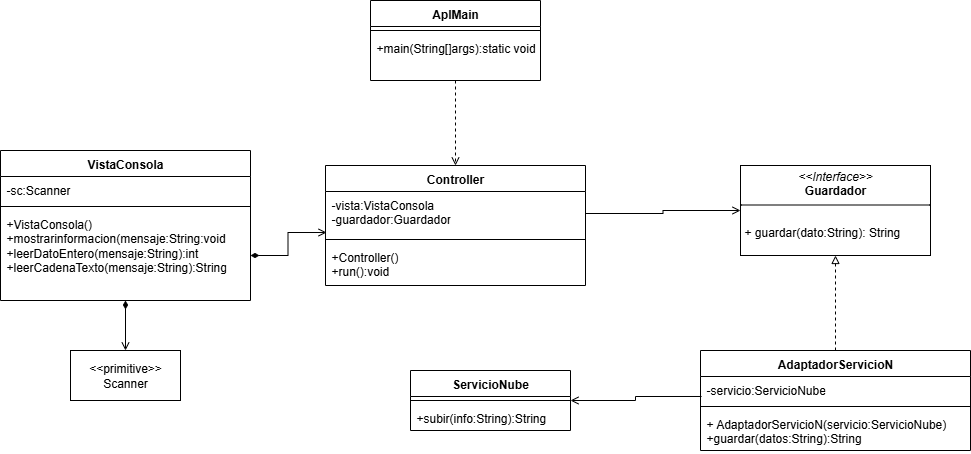

The diagram above was exported from draw.io. Its source (the exported page's mxGraphModel, read from the mxfile embedded in the PNG):
<mxGraphModel dx="1936" dy="432" grid="1" gridSize="10" guides="1" tooltips="1" connect="1" arrows="1" fold="1" page="1" pageScale="1" pageWidth="827" pageHeight="1169" math="0" shadow="0">
  <root>
    <mxCell id="0" />
    <mxCell id="1" parent="0" />
    <mxCell id="EL7_9J4QhEi8rogQnG1B-29" style="edgeStyle=orthogonalEdgeStyle;rounded=0;orthogonalLoop=1;jettySize=auto;html=1;entryX=0.5;entryY=1;entryDx=0;entryDy=0;endArrow=block;endFill=0;dashed=1;" parent="1" source="EL7_9J4QhEi8rogQnG1B-9" target="EL7_9J4QhEi8rogQnG1B-13" edge="1">
      <mxGeometry relative="1" as="geometry" />
    </mxCell>
    <mxCell id="EL7_9J4QhEi8rogQnG1B-9" value="AdaptadorServicioN" style="swimlane;fontStyle=1;align=center;verticalAlign=top;childLayout=stackLayout;horizontal=1;startSize=26;horizontalStack=0;resizeParent=1;resizeParentMax=0;resizeLast=0;collapsible=1;marginBottom=0;whiteSpace=wrap;html=1;" parent="1" vertex="1">
      <mxGeometry x="260" y="390" width="270" height="100" as="geometry" />
    </mxCell>
    <mxCell id="EL7_9J4QhEi8rogQnG1B-10" value="-servicio:ServicioNube" style="text;strokeColor=none;fillColor=none;align=left;verticalAlign=top;spacingLeft=4;spacingRight=4;overflow=hidden;rotatable=0;points=[[0,0.5],[1,0.5]];portConstraint=eastwest;whiteSpace=wrap;html=1;" parent="EL7_9J4QhEi8rogQnG1B-9" vertex="1">
      <mxGeometry y="26" width="270" height="26" as="geometry" />
    </mxCell>
    <mxCell id="EL7_9J4QhEi8rogQnG1B-11" value="" style="line;strokeWidth=1;fillColor=none;align=left;verticalAlign=middle;spacingTop=-1;spacingLeft=3;spacingRight=3;rotatable=0;labelPosition=right;points=[];portConstraint=eastwest;strokeColor=inherit;" parent="EL7_9J4QhEi8rogQnG1B-9" vertex="1">
      <mxGeometry y="52" width="270" height="8" as="geometry" />
    </mxCell>
    <mxCell id="EL7_9J4QhEi8rogQnG1B-12" value="+ AdaptadorServicioN(servicio:ServicioNube)&lt;div&gt;+guardar(datos:String):String&lt;/div&gt;" style="text;strokeColor=none;fillColor=none;align=left;verticalAlign=top;spacingLeft=4;spacingRight=4;overflow=hidden;rotatable=0;points=[[0,0.5],[1,0.5]];portConstraint=eastwest;whiteSpace=wrap;html=1;" parent="EL7_9J4QhEi8rogQnG1B-9" vertex="1">
      <mxGeometry y="60" width="270" height="40" as="geometry" />
    </mxCell>
    <mxCell id="EL7_9J4QhEi8rogQnG1B-13" value="&lt;p style=&quot;margin:0px;margin-top:4px;text-align:center;&quot;&gt;&lt;i&gt;&amp;lt;&amp;lt;Interface&amp;gt;&amp;gt;&lt;/i&gt;&lt;br&gt;&lt;b&gt;Guardador&lt;/b&gt;&lt;/p&gt;&lt;hr size=&quot;1&quot; style=&quot;border-style:solid;&quot;&gt;&lt;p style=&quot;margin:0px;margin-left:4px;&quot;&gt;&lt;br&gt;&lt;/p&gt;&lt;p style=&quot;margin:0px;margin-left:4px;&quot;&gt;+ guardar(dato:String): String&lt;br&gt;&lt;/p&gt;" style="verticalAlign=top;align=left;overflow=fill;html=1;whiteSpace=wrap;" parent="1" vertex="1">
      <mxGeometry x="300" y="205" width="190" height="90" as="geometry" />
    </mxCell>
    <mxCell id="EL7_9J4QhEi8rogQnG1B-14" value="ServicioNube" style="swimlane;fontStyle=1;align=center;verticalAlign=top;childLayout=stackLayout;horizontal=1;startSize=26;horizontalStack=0;resizeParent=1;resizeParentMax=0;resizeLast=0;collapsible=1;marginBottom=0;whiteSpace=wrap;html=1;" parent="1" vertex="1">
      <mxGeometry x="-30" y="410" width="160" height="60" as="geometry" />
    </mxCell>
    <mxCell id="EL7_9J4QhEi8rogQnG1B-16" value="" style="line;strokeWidth=1;fillColor=none;align=left;verticalAlign=middle;spacingTop=-1;spacingLeft=3;spacingRight=3;rotatable=0;labelPosition=right;points=[];portConstraint=eastwest;strokeColor=inherit;" parent="EL7_9J4QhEi8rogQnG1B-14" vertex="1">
      <mxGeometry y="26" width="160" height="8" as="geometry" />
    </mxCell>
    <mxCell id="EL7_9J4QhEi8rogQnG1B-17" value="+subir(info:String):String" style="text;strokeColor=none;fillColor=none;align=left;verticalAlign=top;spacingLeft=4;spacingRight=4;overflow=hidden;rotatable=0;points=[[0,0.5],[1,0.5]];portConstraint=eastwest;whiteSpace=wrap;html=1;" parent="EL7_9J4QhEi8rogQnG1B-14" vertex="1">
      <mxGeometry y="34" width="160" height="26" as="geometry" />
    </mxCell>
    <mxCell id="EL7_9J4QhEi8rogQnG1B-18" value="Controller" style="swimlane;fontStyle=1;align=center;verticalAlign=top;childLayout=stackLayout;horizontal=1;startSize=26;horizontalStack=0;resizeParent=1;resizeParentMax=0;resizeLast=0;collapsible=1;marginBottom=0;whiteSpace=wrap;html=1;" parent="1" vertex="1">
      <mxGeometry x="-115" y="205" width="260" height="120" as="geometry" />
    </mxCell>
    <mxCell id="EL7_9J4QhEi8rogQnG1B-19" value="-vista:VistaConsola&lt;div&gt;-guardador:Guardador&lt;/div&gt;" style="text;strokeColor=none;fillColor=none;align=left;verticalAlign=top;spacingLeft=4;spacingRight=4;overflow=hidden;rotatable=0;points=[[0,0.5],[1,0.5]];portConstraint=eastwest;whiteSpace=wrap;html=1;" parent="EL7_9J4QhEi8rogQnG1B-18" vertex="1">
      <mxGeometry y="26" width="260" height="44" as="geometry" />
    </mxCell>
    <mxCell id="EL7_9J4QhEi8rogQnG1B-20" value="" style="line;strokeWidth=1;fillColor=none;align=left;verticalAlign=middle;spacingTop=-1;spacingLeft=3;spacingRight=3;rotatable=0;labelPosition=right;points=[];portConstraint=eastwest;strokeColor=inherit;" parent="EL7_9J4QhEi8rogQnG1B-18" vertex="1">
      <mxGeometry y="70" width="260" height="8" as="geometry" />
    </mxCell>
    <mxCell id="EL7_9J4QhEi8rogQnG1B-21" value="+Controller()&lt;div&gt;+run():void&lt;/div&gt;" style="text;strokeColor=none;fillColor=none;align=left;verticalAlign=top;spacingLeft=4;spacingRight=4;overflow=hidden;rotatable=0;points=[[0,0.5],[1,0.5]];portConstraint=eastwest;whiteSpace=wrap;html=1;" parent="EL7_9J4QhEi8rogQnG1B-18" vertex="1">
      <mxGeometry y="78" width="260" height="42" as="geometry" />
    </mxCell>
    <mxCell id="EL7_9J4QhEi8rogQnG1B-22" style="edgeStyle=orthogonalEdgeStyle;rounded=0;orthogonalLoop=1;jettySize=auto;html=1;entryX=0.5;entryY=0;entryDx=0;entryDy=0;endArrow=open;endFill=0;startArrow=diamondThin;startFill=1;" parent="1" source="EL7_9J4QhEi8rogQnG1B-23" target="EL7_9J4QhEi8rogQnG1B-27" edge="1">
      <mxGeometry relative="1" as="geometry" />
    </mxCell>
    <mxCell id="EL7_9J4QhEi8rogQnG1B-23" value="VistaConsola" style="swimlane;fontStyle=1;align=center;verticalAlign=top;childLayout=stackLayout;horizontal=1;startSize=26;horizontalStack=0;resizeParent=1;resizeParentMax=0;resizeLast=0;collapsible=1;marginBottom=0;whiteSpace=wrap;html=1;" parent="1" vertex="1">
      <mxGeometry x="-440" y="190" width="250" height="150" as="geometry" />
    </mxCell>
    <mxCell id="EL7_9J4QhEi8rogQnG1B-24" value="-sc:Scanner" style="text;strokeColor=none;fillColor=none;align=left;verticalAlign=top;spacingLeft=4;spacingRight=4;overflow=hidden;rotatable=0;points=[[0,0.5],[1,0.5]];portConstraint=eastwest;whiteSpace=wrap;html=1;" parent="EL7_9J4QhEi8rogQnG1B-23" vertex="1">
      <mxGeometry y="26" width="250" height="26" as="geometry" />
    </mxCell>
    <mxCell id="EL7_9J4QhEi8rogQnG1B-25" value="" style="line;strokeWidth=1;fillColor=none;align=left;verticalAlign=middle;spacingTop=-1;spacingLeft=3;spacingRight=3;rotatable=0;labelPosition=right;points=[];portConstraint=eastwest;strokeColor=inherit;" parent="EL7_9J4QhEi8rogQnG1B-23" vertex="1">
      <mxGeometry y="52" width="250" height="8" as="geometry" />
    </mxCell>
    <mxCell id="EL7_9J4QhEi8rogQnG1B-26" value="+VistaConsola()&lt;div&gt;+mostrarinformacion(mensaje:String:void&lt;/div&gt;&lt;div&gt;+leerDatoEntero(mensaje:String):int&lt;/div&gt;&lt;div&gt;+leerCadenaTexto(mensaje:String):String&lt;/div&gt;" style="text;strokeColor=none;fillColor=none;align=left;verticalAlign=top;spacingLeft=4;spacingRight=4;overflow=hidden;rotatable=0;points=[[0,0.5],[1,0.5]];portConstraint=eastwest;whiteSpace=wrap;html=1;" parent="EL7_9J4QhEi8rogQnG1B-23" vertex="1">
      <mxGeometry y="60" width="250" height="90" as="geometry" />
    </mxCell>
    <mxCell id="EL7_9J4QhEi8rogQnG1B-27" value="&amp;lt;&amp;lt;primitive&amp;gt;&amp;gt;&lt;div&gt;Scanner&lt;/div&gt;" style="html=1;whiteSpace=wrap;" parent="1" vertex="1">
      <mxGeometry x="-370" y="390" width="110" height="50" as="geometry" />
    </mxCell>
    <mxCell id="EL7_9J4QhEi8rogQnG1B-28" style="edgeStyle=orthogonalEdgeStyle;rounded=0;orthogonalLoop=1;jettySize=auto;html=1;entryX=0.004;entryY=0.932;entryDx=0;entryDy=0;entryPerimeter=0;endArrow=open;endFill=0;startArrow=diamondThin;startFill=1;" parent="1" source="EL7_9J4QhEi8rogQnG1B-26" target="EL7_9J4QhEi8rogQnG1B-19" edge="1">
      <mxGeometry relative="1" as="geometry" />
    </mxCell>
    <mxCell id="EL7_9J4QhEi8rogQnG1B-31" style="edgeStyle=orthogonalEdgeStyle;rounded=0;orthogonalLoop=1;jettySize=auto;html=1;entryX=0.004;entryY=0.769;entryDx=0;entryDy=0;entryPerimeter=0;startArrow=open;startFill=0;endArrow=none;endFill=0;" parent="1" source="EL7_9J4QhEi8rogQnG1B-14" target="EL7_9J4QhEi8rogQnG1B-10" edge="1">
      <mxGeometry relative="1" as="geometry" />
    </mxCell>
    <mxCell id="EL7_9J4QhEi8rogQnG1B-32" style="edgeStyle=orthogonalEdgeStyle;rounded=0;orthogonalLoop=1;jettySize=auto;html=1;entryX=0;entryY=0.5;entryDx=0;entryDy=0;endArrow=open;endFill=0;" parent="1" source="EL7_9J4QhEi8rogQnG1B-19" target="EL7_9J4QhEi8rogQnG1B-13" edge="1">
      <mxGeometry relative="1" as="geometry" />
    </mxCell>
    <mxCell id="Dy9z6hWeJDjxvqJ_YyTG-5" style="edgeStyle=orthogonalEdgeStyle;rounded=0;orthogonalLoop=1;jettySize=auto;html=1;dashed=1;endArrow=open;endFill=0;" edge="1" parent="1" source="Dy9z6hWeJDjxvqJ_YyTG-1" target="EL7_9J4QhEi8rogQnG1B-18">
      <mxGeometry relative="1" as="geometry" />
    </mxCell>
    <mxCell id="Dy9z6hWeJDjxvqJ_YyTG-1" value="AplMain" style="swimlane;fontStyle=1;align=center;verticalAlign=top;childLayout=stackLayout;horizontal=1;startSize=26;horizontalStack=0;resizeParent=1;resizeParentMax=0;resizeLast=0;collapsible=1;marginBottom=0;whiteSpace=wrap;html=1;" vertex="1" parent="1">
      <mxGeometry x="-70" y="40" width="170" height="80" as="geometry" />
    </mxCell>
    <mxCell id="Dy9z6hWeJDjxvqJ_YyTG-2" value="" style="line;strokeWidth=1;fillColor=none;align=left;verticalAlign=middle;spacingTop=-1;spacingLeft=3;spacingRight=3;rotatable=0;labelPosition=right;points=[];portConstraint=eastwest;strokeColor=inherit;" vertex="1" parent="Dy9z6hWeJDjxvqJ_YyTG-1">
      <mxGeometry y="26" width="170" height="8" as="geometry" />
    </mxCell>
    <mxCell id="Dy9z6hWeJDjxvqJ_YyTG-3" value="+main(String[]args):static void" style="text;strokeColor=none;fillColor=none;align=left;verticalAlign=top;spacingLeft=4;spacingRight=4;overflow=hidden;rotatable=0;points=[[0,0.5],[1,0.5]];portConstraint=eastwest;whiteSpace=wrap;html=1;" vertex="1" parent="Dy9z6hWeJDjxvqJ_YyTG-1">
      <mxGeometry y="34" width="170" height="46" as="geometry" />
    </mxCell>
  </root>
</mxGraphModel>